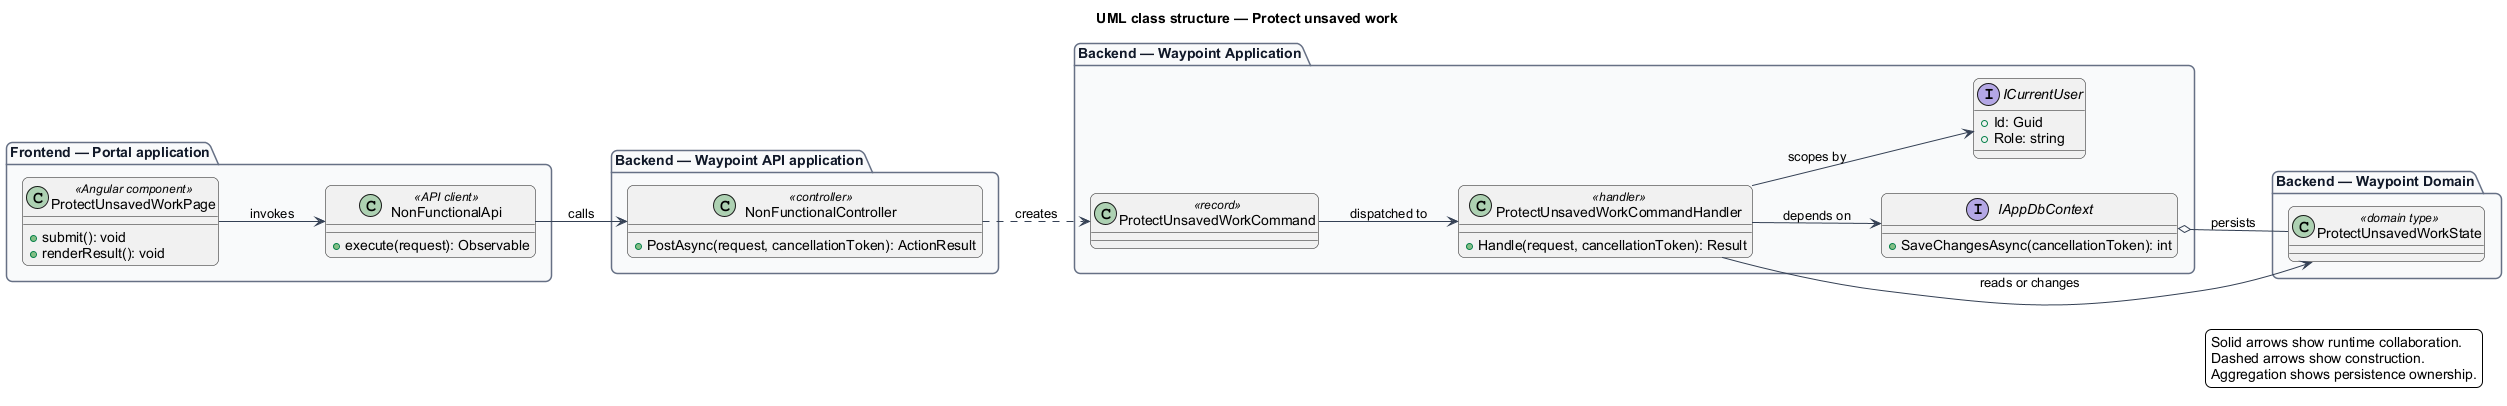

The diagram above was rendered by PlantUML. Its source (embedded in the PNG):
@startuml
left to right direction
title UML class structure — Protect unsaved work
skinparam backgroundColor #FFFFFF
skinparam shadowing false
skinparam roundcorner 12
skinparam defaultFontName Arial
skinparam ArrowColor #344054
skinparam rectangle {
  BorderColor #344054
  FontColor #101828
}
skinparam package {
  BorderColor #667085
  FontColor #101828
  BackgroundColor #F9FAFB
}
package "Frontend — Portal application" {
  class "ProtectUnsavedWorkPage" as page_ProtectUnsavedWorkPage <<Angular component>> {
    +submit(): void
    +renderResult(): void
  }
  class "NonFunctionalApi" as client_NonFunctionalApi <<API client>> {
    +execute(request): Observable
  }
}
package "Backend — Waypoint API application" {
  class "NonFunctionalController" as controller_NonFunctionalController <<controller>> {
    +PostAsync(request, cancellationToken): ActionResult
  }
}
package "Backend — Waypoint Application" {
  class "ProtectUnsavedWorkCommand" as request_ProtectUnsavedWorkCommand <<record>>
  class "ProtectUnsavedWorkCommandHandler" as handler_ProtectUnsavedWorkCommandHandler <<handler>> {
    +Handle(request, cancellationToken): Result
  }
  interface IAppDbContext {
    +SaveChangesAsync(cancellationToken): int
  }
  interface ICurrentUser {
    +Id: Guid
    +Role: string
  }
}
package "Backend — Waypoint Domain" {
  class "ProtectUnsavedWorkState" as entity_ProtectUnsavedWorkState <<domain type>>
}
page_ProtectUnsavedWorkPage --> client_NonFunctionalApi : invokes
client_NonFunctionalApi --> controller_NonFunctionalController : calls
controller_NonFunctionalController ..> request_ProtectUnsavedWorkCommand : creates
request_ProtectUnsavedWorkCommand --> handler_ProtectUnsavedWorkCommandHandler : dispatched to
handler_ProtectUnsavedWorkCommandHandler --> IAppDbContext : depends on
handler_ProtectUnsavedWorkCommandHandler --> ICurrentUser : scopes by
handler_ProtectUnsavedWorkCommandHandler --> entity_ProtectUnsavedWorkState : reads or changes
IAppDbContext o-- entity_ProtectUnsavedWorkState : persists
legend right
  Solid arrows show runtime collaboration.
  Dashed arrows show construction.
  Aggregation shows persistence ownership.
endlegend
@enduml